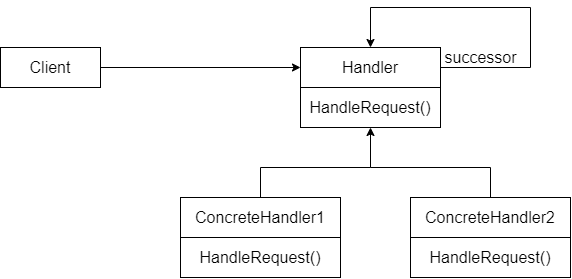

The diagram above was exported from draw.io. Its source (the exported page's mxGraphModel, read from the mxfile embedded in the PNG):
<mxGraphModel dx="746" dy="479" grid="1" gridSize="10" guides="1" tooltips="1" connect="1" arrows="1" fold="1" page="1" pageScale="1" pageWidth="1169" pageHeight="827" math="0" shadow="0">
  <root>
    <mxCell id="0" />
    <mxCell id="1" parent="0" />
    <mxCell id="sRf_2kAizwDNjs-ZjfOI-1" value="&lt;font style=&quot;font-size: 16px&quot;&gt;Client&lt;/font&gt;" style="rounded=0;whiteSpace=wrap;html=1;" vertex="1" parent="1">
      <mxGeometry x="70" y="80" width="100" height="40" as="geometry" />
    </mxCell>
    <mxCell id="sRf_2kAizwDNjs-ZjfOI-2" value="Handler" style="rounded=0;whiteSpace=wrap;html=1;fontSize=16;" vertex="1" parent="1">
      <mxGeometry x="370" y="80" width="140" height="40" as="geometry" />
    </mxCell>
    <mxCell id="sRf_2kAizwDNjs-ZjfOI-3" value="HandleRequest()" style="rounded=0;whiteSpace=wrap;html=1;fontSize=16;" vertex="1" parent="1">
      <mxGeometry x="370" y="120" width="140" height="40" as="geometry" />
    </mxCell>
    <mxCell id="sRf_2kAizwDNjs-ZjfOI-4" value="ConcreteHandler1" style="rounded=0;whiteSpace=wrap;html=1;fontSize=16;" vertex="1" parent="1">
      <mxGeometry x="250" y="230" width="160" height="40" as="geometry" />
    </mxCell>
    <mxCell id="sRf_2kAizwDNjs-ZjfOI-5" value="HandleRequest()" style="rounded=0;whiteSpace=wrap;html=1;fontSize=16;" vertex="1" parent="1">
      <mxGeometry x="250" y="270" width="160" height="40" as="geometry" />
    </mxCell>
    <mxCell id="sRf_2kAizwDNjs-ZjfOI-6" value="ConcreteHandler2" style="rounded=0;whiteSpace=wrap;html=1;fontSize=16;" vertex="1" parent="1">
      <mxGeometry x="480" y="230" width="160" height="40" as="geometry" />
    </mxCell>
    <mxCell id="sRf_2kAizwDNjs-ZjfOI-7" value="HandleRequest()" style="rounded=0;whiteSpace=wrap;html=1;fontSize=16;" vertex="1" parent="1">
      <mxGeometry x="480" y="270" width="160" height="40" as="geometry" />
    </mxCell>
    <mxCell id="sRf_2kAizwDNjs-ZjfOI-8" value="" style="endArrow=classic;html=1;rounded=0;fontSize=16;entryX=0;entryY=0.5;entryDx=0;entryDy=0;" edge="1" parent="1" target="sRf_2kAizwDNjs-ZjfOI-2">
      <mxGeometry width="50" height="50" relative="1" as="geometry">
        <mxPoint x="170" y="100" as="sourcePoint" />
        <mxPoint x="220" y="50" as="targetPoint" />
      </mxGeometry>
    </mxCell>
    <mxCell id="sRf_2kAizwDNjs-ZjfOI-9" value="" style="endArrow=classic;html=1;rounded=0;fontSize=16;exitX=1;exitY=0.5;exitDx=0;exitDy=0;entryX=0.5;entryY=0;entryDx=0;entryDy=0;" edge="1" parent="1" source="sRf_2kAizwDNjs-ZjfOI-2" target="sRf_2kAizwDNjs-ZjfOI-2">
      <mxGeometry width="50" height="50" relative="1" as="geometry">
        <mxPoint x="300" y="300" as="sourcePoint" />
        <mxPoint x="620" y="120" as="targetPoint" />
        <Array as="points">
          <mxPoint x="600" y="100" />
          <mxPoint x="600" y="40" />
          <mxPoint x="440" y="40" />
        </Array>
      </mxGeometry>
    </mxCell>
    <mxCell id="sRf_2kAizwDNjs-ZjfOI-10" value="successor" style="text;html=1;align=center;verticalAlign=middle;resizable=0;points=[];autosize=1;strokeColor=none;fillColor=none;fontSize=16;" vertex="1" parent="1">
      <mxGeometry x="505" y="80" width="90" height="20" as="geometry" />
    </mxCell>
    <mxCell id="sRf_2kAizwDNjs-ZjfOI-11" value="" style="endArrow=classic;html=1;rounded=0;fontSize=16;entryX=0.5;entryY=1;entryDx=0;entryDy=0;exitX=0.5;exitY=0;exitDx=0;exitDy=0;" edge="1" parent="1" source="sRf_2kAizwDNjs-ZjfOI-4" target="sRf_2kAizwDNjs-ZjfOI-3">
      <mxGeometry width="50" height="50" relative="1" as="geometry">
        <mxPoint x="300" y="300" as="sourcePoint" />
        <mxPoint x="350" y="250" as="targetPoint" />
        <Array as="points">
          <mxPoint x="330" y="200" />
          <mxPoint x="440" y="200" />
        </Array>
      </mxGeometry>
    </mxCell>
    <mxCell id="sRf_2kAizwDNjs-ZjfOI-12" value="" style="endArrow=none;html=1;rounded=0;fontSize=16;exitX=0.5;exitY=0;exitDx=0;exitDy=0;" edge="1" parent="1" source="sRf_2kAizwDNjs-ZjfOI-6">
      <mxGeometry width="50" height="50" relative="1" as="geometry">
        <mxPoint x="300" y="300" as="sourcePoint" />
        <mxPoint x="440" y="200" as="targetPoint" />
        <Array as="points">
          <mxPoint x="560" y="200" />
        </Array>
      </mxGeometry>
    </mxCell>
  </root>
</mxGraphModel>